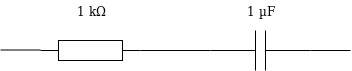

The diagram above was exported from draw.io. Its source (the exported page's mxGraphModel, read from the mxfile embedded in the PNG):
<mxGraphModel dx="723" dy="445" grid="1" gridSize="10" guides="1" tooltips="1" connect="1" arrows="1" fold="1" page="1" pageScale="1" pageWidth="413" pageHeight="291" math="0" shadow="0">
  <root>
    <mxCell id="0" />
    <mxCell id="1" parent="0" />
    <mxCell id="ZsbjAqZnxoREOViiCEH6-6" value="" style="endArrow=none;html=1;" parent="1" edge="1">
      <mxGeometry width="50" height="50" relative="1" as="geometry">
        <mxPoint x="340" y="150" as="sourcePoint" />
        <mxPoint x="380" y="150" as="targetPoint" />
      </mxGeometry>
    </mxCell>
    <mxCell id="ZsbjAqZnxoREOViiCEH6-7" value="" style="endArrow=none;html=1;" parent="1" edge="1">
      <mxGeometry width="50" height="50" relative="1" as="geometry">
        <mxPoint x="240" y="150" as="sourcePoint" />
        <mxPoint x="170" y="150" as="targetPoint" />
      </mxGeometry>
    </mxCell>
    <mxCell id="ZsbjAqZnxoREOViiCEH6-12" value="" style="endArrow=none;html=1;" parent="1" edge="1">
      <mxGeometry width="50" height="50" relative="1" as="geometry">
        <mxPoint x="30" y="149.5" as="sourcePoint" />
        <mxPoint x="70" y="149.5" as="targetPoint" />
      </mxGeometry>
    </mxCell>
    <mxCell id="HiAdwWmVzM6ZrnegIZNy-1" value="" style="pointerEvents=1;verticalLabelPosition=bottom;shadow=0;dashed=0;align=center;fillColor=#ffffff;html=1;verticalAlign=top;strokeWidth=1;shape=mxgraph.electrical.capacitors.capacitor_1;" vertex="1" parent="1">
      <mxGeometry x="240" y="130" width="100" height="40" as="geometry" />
    </mxCell>
    <mxCell id="HiAdwWmVzM6ZrnegIZNy-3" value="1 µF" style="text;html=1;strokeColor=none;fillColor=none;align=center;verticalAlign=middle;whiteSpace=wrap;rounded=0;" vertex="1" parent="1">
      <mxGeometry x="270" y="100" width="40" height="20" as="geometry" />
    </mxCell>
    <mxCell id="HiAdwWmVzM6ZrnegIZNy-4" value="" style="pointerEvents=1;verticalLabelPosition=bottom;shadow=0;dashed=0;align=center;fillColor=#ffffff;html=1;verticalAlign=top;strokeWidth=1;shape=mxgraph.electrical.resistors.resistor_1;" vertex="1" parent="1">
      <mxGeometry x="70" y="140" width="100" height="20" as="geometry" />
    </mxCell>
    <mxCell id="HiAdwWmVzM6ZrnegIZNy-5" value="1 kΩ" style="text;html=1;strokeColor=none;fillColor=none;align=center;verticalAlign=middle;whiteSpace=wrap;rounded=0;" vertex="1" parent="1">
      <mxGeometry x="100" y="100" width="40" height="20" as="geometry" />
    </mxCell>
  </root>
</mxGraphModel>